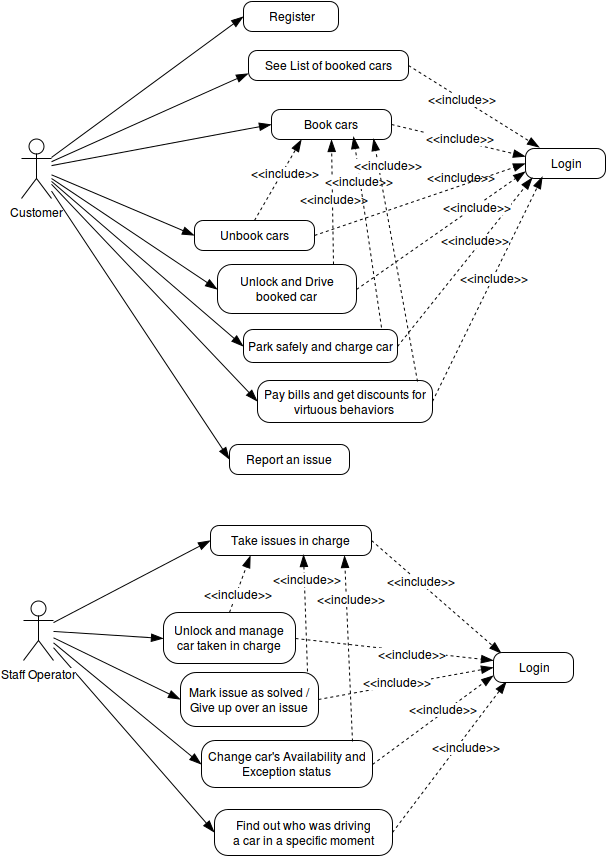

The diagram above was exported from draw.io. Its source (the exported page's mxGraphModel, read from the mxfile embedded in the PNG):
<mxGraphModel dx="870" dy="445" grid="1" gridSize="1" guides="1" tooltips="1" connect="1" arrows="1" fold="1" page="1" pageScale="1" pageWidth="826" pageHeight="1169" background="#ffffff" math="0" shadow="0">
  <root>
    <mxCell id="0" />
    <mxCell id="1" parent="0" />
    <mxCell id="24" style="edgeStyle=none;rounded=0;html=1;entryX=0;entryY=0.5;startSize=10;endArrow=blockThin;endFill=1;endSize=10;jettySize=auto;orthogonalLoop=1;strokeWidth=1;fontColor=#000000;" parent="1" source="2" target="10" edge="1">
      <mxGeometry relative="1" as="geometry" />
    </mxCell>
    <mxCell id="25" style="edgeStyle=none;rounded=0;html=1;entryX=0;entryY=0.75;startSize=10;endArrow=blockThin;endFill=1;endSize=10;jettySize=auto;orthogonalLoop=1;strokeWidth=1;fontColor=#000000;" parent="1" source="2" target="12" edge="1">
      <mxGeometry relative="1" as="geometry" />
    </mxCell>
    <mxCell id="26" style="edgeStyle=none;rounded=0;html=1;entryX=0;entryY=0.5;startSize=10;endArrow=blockThin;endFill=1;endSize=10;jettySize=auto;orthogonalLoop=1;strokeWidth=1;fontColor=#000000;" parent="1" source="2" target="13" edge="1">
      <mxGeometry relative="1" as="geometry" />
    </mxCell>
    <mxCell id="38" style="edgeStyle=none;rounded=0;html=1;entryX=0;entryY=0.5;startSize=10;endArrow=blockThin;endFill=1;endSize=10;jettySize=auto;orthogonalLoop=1;strokeWidth=1;fontColor=#000000;" parent="1" source="2" target="37" edge="1">
      <mxGeometry relative="1" as="geometry" />
    </mxCell>
    <mxCell id="70" style="edgeStyle=none;rounded=0;html=1;entryX=0;entryY=0.5;startSize=10;endArrow=blockThin;endFill=1;endSize=10;jettySize=auto;orthogonalLoop=1;strokeWidth=1;fontColor=#000000;" parent="1" source="2" target="17" edge="1">
      <mxGeometry relative="1" as="geometry" />
    </mxCell>
    <mxCell id="71" style="edgeStyle=none;rounded=0;html=1;entryX=0;entryY=0.5;startSize=10;endArrow=blockThin;endFill=1;endSize=10;jettySize=auto;orthogonalLoop=1;strokeWidth=1;fontColor=#000000;" parent="1" source="2" target="15" edge="1">
      <mxGeometry relative="1" as="geometry" />
    </mxCell>
    <mxCell id="92" style="edgeStyle=none;rounded=0;html=1;entryX=0;entryY=0.5;startSize=10;endArrow=blockThin;endFill=1;endSize=10;jettySize=auto;orthogonalLoop=1;strokeWidth=1;fontColor=#000000;" parent="1" source="2" target="91" edge="1">
      <mxGeometry relative="1" as="geometry" />
    </mxCell>
    <mxCell id="2" value="Customer&lt;br&gt;&lt;br&gt;" style="shape=umlActor;verticalLabelPosition=bottom;labelBackgroundColor=#ffffff;verticalAlign=top;html=1;strokeColor=#000000;strokeWidth=1;fillColor=#FFFFFF;fontColor=#000000;align=center;" parent="1" vertex="1">
      <mxGeometry x="110" y="230" width="30" height="60" as="geometry" />
    </mxCell>
    <mxCell id="59" style="edgeStyle=none;rounded=0;html=1;entryX=0;entryY=0.5;startSize=10;endArrow=blockThin;endFill=1;endSize=10;jettySize=auto;orthogonalLoop=1;strokeWidth=1;fontColor=#000000;" parent="1" source="4" target="47" edge="1">
      <mxGeometry relative="1" as="geometry" />
    </mxCell>
    <mxCell id="60" style="edgeStyle=none;rounded=0;html=1;entryX=0;entryY=0.5;startSize=10;endArrow=blockThin;endFill=1;endSize=10;jettySize=auto;orthogonalLoop=1;strokeWidth=1;fontColor=#000000;" parent="1" source="4" target="48" edge="1">
      <mxGeometry relative="1" as="geometry" />
    </mxCell>
    <mxCell id="61" style="edgeStyle=none;rounded=0;html=1;entryX=0;entryY=0.5;startSize=10;endArrow=blockThin;endFill=1;endSize=10;jettySize=auto;orthogonalLoop=1;strokeWidth=1;fontColor=#000000;" parent="1" source="4" target="49" edge="1">
      <mxGeometry relative="1" as="geometry" />
    </mxCell>
    <mxCell id="62" style="edgeStyle=none;rounded=0;html=1;entryX=0;entryY=0.5;startSize=10;endArrow=blockThin;endFill=1;endSize=10;jettySize=auto;orthogonalLoop=1;strokeWidth=1;fontColor=#000000;" parent="1" source="4" target="53" edge="1">
      <mxGeometry relative="1" as="geometry" />
    </mxCell>
    <mxCell id="66" style="edgeStyle=none;rounded=0;html=1;entryX=0;entryY=0.5;startSize=10;endArrow=blockThin;endFill=1;endSize=10;jettySize=auto;orthogonalLoop=1;strokeWidth=1;fontColor=#000000;" parent="1" source="4" target="65" edge="1">
      <mxGeometry relative="1" as="geometry" />
    </mxCell>
    <mxCell id="4" value="Staff Operator&lt;br&gt;" style="shape=umlActor;verticalLabelPosition=bottom;labelBackgroundColor=#ffffff;verticalAlign=top;html=1;strokeColor=#000000;strokeWidth=1;fillColor=#FFFFFF;fontColor=#000000;align=center;" parent="1" vertex="1">
      <mxGeometry x="112" y="692" width="30" height="60" as="geometry" />
    </mxCell>
    <mxCell id="9" value="Login" style="rounded=1;whiteSpace=wrap;html=1;strokeColor=#000000;strokeWidth=1;fillColor=#FFFFFF;fontColor=#000000;align=center;glass=0;arcSize=29;" parent="1" vertex="1">
      <mxGeometry x="614" y="240" width="80" height="30" as="geometry" />
    </mxCell>
    <mxCell id="31" style="edgeStyle=none;rounded=0;html=1;exitX=1;exitY=0.5;startSize=10;endArrow=blockThin;endFill=1;endSize=10;jettySize=auto;orthogonalLoop=1;strokeWidth=1;fontColor=#000000;dashed=1;entryX=0;entryY=0.25;" parent="1" source="10" target="9" edge="1">
      <mxGeometry relative="1" as="geometry">
        <mxPoint x="684" y="241" as="targetPoint" />
      </mxGeometry>
    </mxCell>
    <mxCell id="10" value="Book cars&lt;br&gt;" style="rounded=1;whiteSpace=wrap;html=1;strokeColor=#000000;strokeWidth=1;fillColor=#FFFFFF;fontColor=#000000;align=center;glass=0;arcSize=29;" parent="1" vertex="1">
      <mxGeometry x="360" y="201" width="120" height="30" as="geometry" />
    </mxCell>
    <mxCell id="32" style="edgeStyle=none;rounded=0;html=1;exitX=1;exitY=0.5;startSize=10;endArrow=blockThin;endFill=1;endSize=10;jettySize=auto;orthogonalLoop=1;strokeWidth=1;fontColor=#000000;dashed=1;entryX=0.175;entryY=-0.033;entryPerimeter=0;" parent="1" source="12" target="9" edge="1">
      <mxGeometry relative="1" as="geometry">
        <mxPoint x="627" y="250" as="targetPoint" />
      </mxGeometry>
    </mxCell>
    <mxCell id="12" value="See List of booked cars&lt;br&gt;" style="rounded=1;whiteSpace=wrap;html=1;strokeColor=#000000;strokeWidth=1;fillColor=#FFFFFF;fontColor=#000000;align=center;glass=0;arcSize=29;" parent="1" vertex="1">
      <mxGeometry x="337" y="142" width="160" height="30" as="geometry" />
    </mxCell>
    <mxCell id="33" style="edgeStyle=none;rounded=0;html=1;exitX=1;exitY=0.5;entryX=0;entryY=0.75;dashed=1;startSize=10;endArrow=blockThin;endFill=1;endSize=10;jettySize=auto;orthogonalLoop=1;strokeWidth=1;fontColor=#000000;" parent="1" source="13" target="9" edge="1">
      <mxGeometry relative="1" as="geometry" />
    </mxCell>
    <mxCell id="13" value="Unlock and Drive booked car&lt;br&gt;" style="rounded=1;whiteSpace=wrap;html=1;strokeColor=#000000;strokeWidth=1;fillColor=#FFFFFF;fontColor=#000000;align=center;glass=0;arcSize=29;" parent="1" vertex="1">
      <mxGeometry x="306" y="356" width="139" height="49" as="geometry" />
    </mxCell>
    <mxCell id="34" style="edgeStyle=none;rounded=0;html=1;exitX=1;exitY=0.5;dashed=1;startSize=10;endArrow=blockThin;endFill=1;endSize=10;jettySize=auto;orthogonalLoop=1;strokeWidth=1;fontColor=#000000;" parent="1" source="15" edge="1">
      <mxGeometry relative="1" as="geometry">
        <mxPoint x="631" y="268" as="targetPoint" />
      </mxGeometry>
    </mxCell>
    <mxCell id="15" value="Pay bills and get discounts for virtuous behaviors&lt;br&gt;" style="rounded=1;whiteSpace=wrap;html=1;strokeColor=#000000;strokeWidth=1;fillColor=#FFFFFF;fontColor=#000000;align=center;glass=0;arcSize=29;" parent="1" vertex="1">
      <mxGeometry x="346" y="472" width="175" height="42" as="geometry" />
    </mxCell>
    <mxCell id="35" style="edgeStyle=none;rounded=0;html=1;exitX=1;exitY=0.5;dashed=1;startSize=10;endArrow=blockThin;endFill=1;endSize=10;jettySize=auto;orthogonalLoop=1;strokeWidth=1;fontColor=#000000;entryX=0.088;entryY=0.967;entryPerimeter=0;" parent="1" source="17" target="9" edge="1">
      <mxGeometry relative="1" as="geometry">
        <mxPoint x="616" y="271" as="targetPoint" />
      </mxGeometry>
    </mxCell>
    <mxCell id="17" value="Park safely and charge car&lt;br&gt;" style="rounded=1;whiteSpace=wrap;html=1;strokeColor=#000000;strokeWidth=1;fillColor=#FFFFFF;fontColor=#000000;align=center;glass=0;arcSize=29;" parent="1" vertex="1">
      <mxGeometry x="332" y="421" width="154" height="33" as="geometry" />
    </mxCell>
    <mxCell id="18" value="Report an issue&lt;br&gt;" style="rounded=1;whiteSpace=wrap;html=1;strokeColor=#000000;strokeWidth=1;fillColor=#FFFFFF;fontColor=#000000;align=center;glass=0;arcSize=29;" parent="1" vertex="1">
      <mxGeometry x="318" y="536" width="120" height="30" as="geometry" />
    </mxCell>
    <mxCell id="29" style="edgeStyle=none;rounded=0;html=1;entryX=0;entryY=0.5;startSize=10;endArrow=blockThin;endFill=1;endSize=10;jettySize=auto;orthogonalLoop=1;strokeWidth=1;fontColor=#000000;" parent="1" source="2" target="18" edge="1">
      <mxGeometry x="157" y="309.695652173913" as="geometry">
        <mxPoint x="150" y="310" as="sourcePoint" />
        <mxPoint x="233" y="427" as="targetPoint" />
      </mxGeometry>
    </mxCell>
    <mxCell id="37" value="Register" style="rounded=1;whiteSpace=wrap;html=1;strokeColor=#000000;strokeWidth=1;fillColor=#FFFFFF;fontColor=#000000;align=center;glass=0;arcSize=29;" parent="1" vertex="1">
      <mxGeometry x="332" y="93" width="95" height="30" as="geometry" />
    </mxCell>
    <mxCell id="42" value="&amp;lt;&amp;lt;include&amp;gt;&amp;gt;" style="text;html=1;resizable=0;points=[];align=center;verticalAlign=middle;labelBackgroundColor=#ffffff;fontColor=#000000;" parent="1" vertex="1" connectable="0">
      <mxGeometry x="524.6766812092364" y="229.97680906633707" as="geometry">
        <mxPoint x="24" as="offset" />
      </mxGeometry>
    </mxCell>
    <mxCell id="43" value="&amp;lt;&amp;lt;include&amp;gt;&amp;gt;" style="text;html=1;resizable=0;points=[];align=center;verticalAlign=middle;labelBackgroundColor=#ffffff;fontColor=#000000;" parent="1" vertex="1" connectable="0">
      <mxGeometry x="563.6766812092364" y="260.97680906633707" as="geometry">
        <mxPoint x="-14" y="8" as="offset" />
      </mxGeometry>
    </mxCell>
    <mxCell id="44" value="&amp;lt;&amp;lt;include&amp;gt;&amp;gt;" style="text;html=1;resizable=0;points=[];align=center;verticalAlign=middle;labelBackgroundColor=#ffffff;fontColor=#000000;" parent="1" vertex="1" connectable="0">
      <mxGeometry x="521.6766812092364" y="289.97680906633707" as="geometry">
        <mxPoint x="44" y="9" as="offset" />
      </mxGeometry>
    </mxCell>
    <mxCell id="45" value="&amp;lt;&amp;lt;include&amp;gt;&amp;gt;" style="text;html=1;resizable=0;points=[];align=center;verticalAlign=middle;labelBackgroundColor=#ffffff;fontColor=#000000;" parent="1" vertex="1" connectable="0">
      <mxGeometry x="563.6766812092364" y="331.97680906633707" as="geometry">
        <mxPoint as="offset" />
      </mxGeometry>
    </mxCell>
    <mxCell id="75" style="edgeStyle=none;rounded=0;html=1;exitX=1;exitY=0.5;entryX=0.1;entryY=0.033;entryPerimeter=0;dashed=1;startSize=10;endArrow=blockThin;endFill=1;endSize=10;jettySize=auto;orthogonalLoop=1;strokeWidth=1;fontColor=#000000;" parent="1" source="47" target="73" edge="1">
      <mxGeometry relative="1" as="geometry" />
    </mxCell>
    <mxCell id="83" value="&amp;lt;&amp;lt;include&amp;gt;&amp;gt;" style="text;html=1;resizable=0;points=[];align=center;verticalAlign=middle;labelBackgroundColor=#ffffff;fontColor=#000000;" parent="75" vertex="1" connectable="0">
      <mxGeometry x="-0.6073" y="1" relative="1" as="geometry">
        <mxPoint x="23" y="19" as="offset" />
      </mxGeometry>
    </mxCell>
    <mxCell id="47" value="Take issues in charge&lt;br&gt;" style="rounded=1;whiteSpace=wrap;html=1;strokeColor=#000000;strokeWidth=1;fillColor=#FFFFFF;fontColor=#000000;align=center;glass=0;arcSize=29;" parent="1" vertex="1">
      <mxGeometry x="299" y="617" width="161" height="30" as="geometry" />
    </mxCell>
    <mxCell id="76" style="edgeStyle=none;rounded=0;html=1;exitX=1;exitY=0.5;dashed=1;startSize=10;endArrow=blockThin;endFill=1;endSize=10;jettySize=auto;orthogonalLoop=1;strokeWidth=1;fontColor=#000000;entryX=0;entryY=0.5;" parent="1" source="48" target="73" edge="1">
      <mxGeometry relative="1" as="geometry">
        <mxPoint x="582" y="801" as="targetPoint" />
      </mxGeometry>
    </mxCell>
    <mxCell id="84" value="&amp;lt;&amp;lt;include&amp;gt;&amp;gt;" style="text;html=1;resizable=0;points=[];align=center;verticalAlign=middle;labelBackgroundColor=#ffffff;fontColor=#000000;" parent="76" vertex="1" connectable="0">
      <mxGeometry x="-0.7004" y="-4" relative="1" as="geometry">
        <mxPoint x="51" y="-17" as="offset" />
      </mxGeometry>
    </mxCell>
    <mxCell id="48" value="Mark issue as solved / Give up over an issue&lt;br&gt;" style="rounded=1;whiteSpace=wrap;html=1;strokeColor=#000000;strokeWidth=1;fillColor=#FFFFFF;fontColor=#000000;align=center;glass=0;arcSize=29;" parent="1" vertex="1">
      <mxGeometry x="269" y="764" width="138" height="54" as="geometry" />
    </mxCell>
    <mxCell id="77" style="edgeStyle=none;rounded=0;html=1;exitX=1;exitY=0.5;entryX=0;entryY=0.75;dashed=1;startSize=10;endArrow=blockThin;endFill=1;endSize=10;jettySize=auto;orthogonalLoop=1;strokeWidth=1;fontColor=#000000;" parent="1" source="49" target="73" edge="1">
      <mxGeometry relative="1" as="geometry">
        <mxPoint x="582" y="809" as="targetPoint" />
      </mxGeometry>
    </mxCell>
    <mxCell id="85" value="&amp;lt;&amp;lt;include&amp;gt;&amp;gt;" style="text;html=1;resizable=0;points=[];align=center;verticalAlign=middle;labelBackgroundColor=#ffffff;fontColor=#000000;" parent="77" vertex="1" connectable="0">
      <mxGeometry x="-0.6504" y="1" relative="1" as="geometry">
        <mxPoint x="50" y="-39" as="offset" />
      </mxGeometry>
    </mxCell>
    <mxCell id="49" value="Change car's Availability and Exception status&lt;br&gt;" style="rounded=1;whiteSpace=wrap;html=1;strokeColor=#000000;strokeWidth=1;fillColor=#FFFFFF;fontColor=#000000;align=center;glass=0;arcSize=29;" parent="1" vertex="1">
      <mxGeometry x="290" y="832" width="171" height="47" as="geometry" />
    </mxCell>
    <mxCell id="78" style="edgeStyle=none;rounded=0;html=1;exitX=1;exitY=0.5;dashed=1;startSize=10;endArrow=blockThin;endFill=1;endSize=10;jettySize=auto;orthogonalLoop=1;strokeWidth=1;fontColor=#000000;entryX=0;entryY=0.25;" parent="1" source="53" target="73" edge="1">
      <mxGeometry relative="1" as="geometry">
        <mxPoint x="582" y="794" as="targetPoint" />
      </mxGeometry>
    </mxCell>
    <mxCell id="86" value="&amp;lt;&amp;lt;include&amp;gt;&amp;gt;" style="text;html=1;resizable=0;points=[];align=center;verticalAlign=middle;labelBackgroundColor=#ffffff;fontColor=#000000;" parent="78" vertex="1" connectable="0">
      <mxGeometry x="-0.6078" y="-2" relative="1" as="geometry">
        <mxPoint x="78" y="9" as="offset" />
      </mxGeometry>
    </mxCell>
    <mxCell id="53" value="Unlock and manage car taken in charge&lt;br&gt;" style="rounded=1;whiteSpace=wrap;html=1;strokeColor=#000000;strokeWidth=1;fillColor=#FFFFFF;fontColor=#000000;align=center;glass=0;arcSize=29;" parent="1" vertex="1">
      <mxGeometry x="252" y="704" width="132" height="51" as="geometry" />
    </mxCell>
    <mxCell id="81" style="edgeStyle=none;rounded=0;html=1;exitX=1;exitY=0.5;dashed=1;startSize=10;endArrow=blockThin;endFill=1;endSize=10;jettySize=auto;orthogonalLoop=1;strokeWidth=1;fontColor=#000000;entryX=0.163;entryY=0.967;entryPerimeter=0;" parent="1" source="65" target="73" edge="1">
      <mxGeometry relative="1" as="geometry">
        <mxPoint x="595" y="818" as="targetPoint" />
      </mxGeometry>
    </mxCell>
    <mxCell id="90" value="&amp;lt;&amp;lt;include&amp;gt;&amp;gt;" style="text;html=1;resizable=0;points=[];align=center;verticalAlign=middle;labelBackgroundColor=#ffffff;fontColor=#000000;" parent="81" vertex="1" connectable="0">
      <mxGeometry x="-0.6028" y="-2" relative="1" as="geometry">
        <mxPoint x="49" y="-56" as="offset" />
      </mxGeometry>
    </mxCell>
    <mxCell id="65" value="Find out who was driving &lt;br&gt;a car in a specific moment&lt;br&gt;" style="rounded=1;whiteSpace=wrap;html=1;strokeColor=#000000;strokeWidth=1;fillColor=#FFFFFF;fontColor=#000000;align=center;glass=0;arcSize=29;" parent="1" vertex="1">
      <mxGeometry x="303" y="901" width="178" height="46" as="geometry" />
    </mxCell>
    <mxCell id="72" value="&amp;lt;&amp;lt;include&amp;gt;&amp;gt;" style="text;html=1;resizable=0;points=[];align=center;verticalAlign=middle;labelBackgroundColor=#ffffff;fontColor=#000000;" parent="1" vertex="1" connectable="0">
      <mxGeometry x="594.6766812092364" y="331.97680906633707" as="geometry">
        <mxPoint x="-12" y="38" as="offset" />
      </mxGeometry>
    </mxCell>
    <mxCell id="73" value="Login" style="rounded=1;whiteSpace=wrap;html=1;strokeColor=#000000;strokeWidth=1;fillColor=#FFFFFF;fontColor=#000000;align=center;glass=0;arcSize=29;" parent="1" vertex="1">
      <mxGeometry x="582" y="744" width="80" height="30" as="geometry" />
    </mxCell>
    <mxCell id="93" style="edgeStyle=none;rounded=0;html=1;entryX=0;entryY=0.5;dashed=1;startSize=10;endArrow=blockThin;endFill=1;endSize=10;jettySize=auto;orthogonalLoop=1;strokeWidth=1;fontColor=#000000;exitX=1;exitY=0.5;" parent="1" source="91" target="9" edge="1">
      <mxGeometry relative="1" as="geometry" />
    </mxCell>
    <mxCell id="91" value="Unbook cars&lt;br&gt;" style="rounded=1;whiteSpace=wrap;html=1;strokeColor=#000000;strokeWidth=1;fillColor=#FFFFFF;fontColor=#000000;align=center;glass=0;arcSize=29;" parent="1" vertex="1">
      <mxGeometry x="283" y="312" width="120" height="30" as="geometry" />
    </mxCell>
    <mxCell id="94" value="&amp;lt;&amp;lt;include&amp;gt;&amp;gt;" style="text;html=1;resizable=0;points=[];align=center;verticalAlign=middle;labelBackgroundColor=#ffffff;fontColor=#000000;" parent="1" vertex="1" connectable="0">
      <mxGeometry x="550.6766812092364" y="190.97680906633707" as="geometry">
        <mxPoint as="offset" />
      </mxGeometry>
    </mxCell>
    <mxCell id="95" style="edgeStyle=none;rounded=0;html=1;entryX=0.25;entryY=1;dashed=1;startSize=10;endArrow=blockThin;endFill=1;endSize=10;jettySize=auto;orthogonalLoop=1;strokeWidth=1;fontColor=#000000;exitX=0.5;exitY=0;" parent="1" source="91" target="10" edge="1">
      <mxGeometry x="404" y="249" as="geometry">
        <mxPoint x="373" y="307" as="sourcePoint" />
        <mxPoint x="681" y="249" as="targetPoint" />
      </mxGeometry>
    </mxCell>
    <mxCell id="97" style="edgeStyle=none;rounded=0;html=1;dashed=1;startSize=10;endArrow=blockThin;endFill=1;endSize=10;jettySize=auto;orthogonalLoop=1;strokeWidth=1;fontColor=#000000;exitX=0.838;exitY=0;exitPerimeter=0;entryX=0.5;entryY=1;" parent="1" source="13" target="10" edge="1">
      <mxGeometry x="405" y="250" as="geometry">
        <mxPoint x="314" y="313" as="sourcePoint" />
        <mxPoint x="393" y="233" as="targetPoint" />
      </mxGeometry>
    </mxCell>
    <mxCell id="101" value="&amp;lt;&amp;lt;include&amp;gt;&amp;gt;" style="text;html=1;resizable=0;points=[];align=center;verticalAlign=middle;labelBackgroundColor=#ffffff;fontColor=#000000;" parent="97" vertex="1" connectable="0">
      <mxGeometry relative="1" as="geometry">
        <mxPoint x="2" y="-3" as="offset" />
      </mxGeometry>
    </mxCell>
    <mxCell id="98" style="edgeStyle=none;rounded=0;html=1;dashed=1;startSize=10;endArrow=blockThin;endFill=1;endSize=10;jettySize=auto;orthogonalLoop=1;strokeWidth=1;fontColor=#000000;exitX=0.899;exitY=-0.061;exitPerimeter=0;" parent="1" source="17" edge="1">
      <mxGeometry x="406" y="251" as="geometry">
        <mxPoint x="420" y="357" as="sourcePoint" />
        <mxPoint x="442" y="228" as="targetPoint" />
      </mxGeometry>
    </mxCell>
    <mxCell id="102" value="&amp;lt;&amp;lt;include&amp;gt;&amp;gt;" style="text;html=1;resizable=0;points=[];align=center;verticalAlign=middle;labelBackgroundColor=#ffffff;fontColor=#000000;" parent="98" vertex="1" connectable="0">
      <mxGeometry relative="1" as="geometry">
        <mxPoint x="-8" y="-51" as="offset" />
      </mxGeometry>
    </mxCell>
    <mxCell id="99" style="edgeStyle=none;rounded=0;html=1;dashed=1;startSize=10;endArrow=blockThin;endFill=1;endSize=10;jettySize=auto;orthogonalLoop=1;strokeWidth=1;fontColor=#000000;exitX=0.914;exitY=0.024;exitPerimeter=0;entryX=0.85;entryY=0.967;entryPerimeter=0;" parent="1" source="15" target="10" edge="1">
      <mxGeometry x="407" y="252" as="geometry">
        <mxPoint x="470" y="420" as="sourcePoint" />
        <mxPoint x="415" y="231" as="targetPoint" />
      </mxGeometry>
    </mxCell>
    <mxCell id="103" value="&amp;lt;&amp;lt;include&amp;gt;&amp;gt;" style="text;html=1;resizable=0;points=[];align=center;verticalAlign=middle;labelBackgroundColor=#ffffff;fontColor=#000000;" parent="99" vertex="1" connectable="0">
      <mxGeometry relative="1" as="geometry">
        <mxPoint x="-8" y="-95" as="offset" />
      </mxGeometry>
    </mxCell>
    <mxCell id="100" value="&amp;lt;&amp;lt;include&amp;gt;&amp;gt;" style="text;html=1;resizable=0;points=[];align=center;verticalAlign=middle;labelBackgroundColor=#ffffff;fontColor=#000000;" parent="1" vertex="1" connectable="0">
      <mxGeometry x="385.67668120923645" y="226.97680906633707" as="geometry">
        <mxPoint x="-12" y="38" as="offset" />
      </mxGeometry>
    </mxCell>
    <mxCell id="104" style="edgeStyle=none;rounded=0;html=1;exitX=0.5;exitY=0;dashed=1;startSize=10;endArrow=blockThin;endFill=1;endSize=10;jettySize=auto;orthogonalLoop=1;strokeWidth=1;fontColor=#000000;entryX=0.25;entryY=1;" parent="1" source="53" target="47" edge="1">
      <mxGeometry x="385" y="731" as="geometry">
        <mxPoint x="583" y="753" as="targetPoint" />
        <mxPoint x="385" y="731" as="sourcePoint" />
      </mxGeometry>
    </mxCell>
    <mxCell id="105" value="&amp;lt;&amp;lt;include&amp;gt;&amp;gt;" style="text;html=1;resizable=0;points=[];align=center;verticalAlign=middle;labelBackgroundColor=#ffffff;fontColor=#000000;" parent="104" vertex="1" connectable="0">
      <mxGeometry x="-0.6078" y="-2" relative="1" as="geometry">
        <mxPoint x="2" y="-8" as="offset" />
      </mxGeometry>
    </mxCell>
    <mxCell id="106" style="edgeStyle=none;rounded=0;html=1;exitX=0.92;exitY=-0.019;dashed=1;startSize=10;endArrow=blockThin;endFill=1;endSize=10;jettySize=auto;orthogonalLoop=1;strokeWidth=1;fontColor=#000000;entryX=0.578;entryY=0.967;exitPerimeter=0;entryPerimeter=0;" parent="1" source="48" target="47" edge="1">
      <mxGeometry x="386" y="732" as="geometry">
        <mxPoint x="340" y="648" as="targetPoint" />
        <mxPoint x="319" y="705" as="sourcePoint" />
      </mxGeometry>
    </mxCell>
    <mxCell id="107" value="&amp;lt;&amp;lt;include&amp;gt;&amp;gt;" style="text;html=1;resizable=0;points=[];align=center;verticalAlign=middle;labelBackgroundColor=#ffffff;fontColor=#000000;" parent="106" vertex="1" connectable="0">
      <mxGeometry x="-0.6078" y="-2" relative="1" as="geometry">
        <mxPoint x="-2" y="-69" as="offset" />
      </mxGeometry>
    </mxCell>
    <mxCell id="108" style="edgeStyle=none;rounded=0;html=1;exitX=0.883;exitY=0.021;dashed=1;startSize=10;endArrow=blockThin;endFill=1;endSize=10;jettySize=auto;orthogonalLoop=1;strokeWidth=1;fontColor=#000000;entryX=0.832;entryY=1;entryPerimeter=0;exitPerimeter=0;" parent="1" source="49" target="47" edge="1">
      <mxGeometry x="387" y="733" as="geometry">
        <mxPoint x="393" y="647" as="targetPoint" />
        <mxPoint x="397" y="764" as="sourcePoint" />
      </mxGeometry>
    </mxCell>
    <mxCell id="109" value="&amp;lt;&amp;lt;include&amp;gt;&amp;gt;" style="text;html=1;resizable=0;points=[];align=center;verticalAlign=middle;labelBackgroundColor=#ffffff;fontColor=#000000;" parent="108" vertex="1" connectable="0">
      <mxGeometry x="-0.6078" y="-2" relative="1" as="geometry">
        <mxPoint x="-2" y="-105" as="offset" />
      </mxGeometry>
    </mxCell>
  </root>
</mxGraphModel>